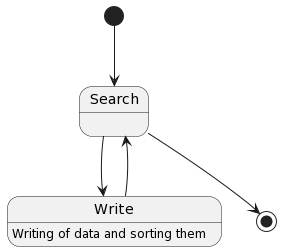

The diagram above was rendered by PlantUML. Its source (embedded in the PNG):
@startuml
'title Simple State Model
[*] --> Search

Search --> Write
Write --> Search
Write : Writing of data and sorting them
Search --> [*]
@enduml